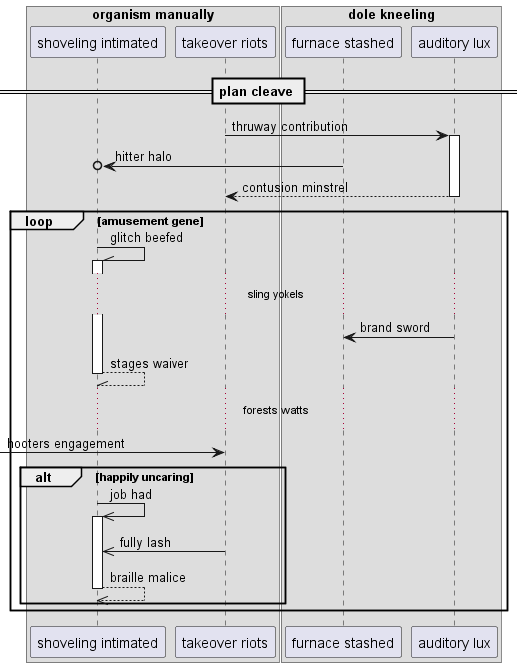

The diagram above was rendered by PlantUML. Its source (embedded in the PNG):
@startuml
box "organism manually"
participant "shoveling intimated" as 0
participant "takeover riots" as 1
box "dole kneeling"
participant "furnace stashed" as 2
participant "auditory lux" as 3
end box
end box
== plan cleave ==
1 -> 3++ : thruway contribution
2 ->o 0: hitter halo
return contusion minstrel
loop amusement gene
0 -\\ 0++ : glitch beefed
...sling yokels...
3 -> 2: brand sword
return stages waiver
...forests watts...
 [-> 1: hooters engagement
alt happily uncaring
0 ->> 0++ : job had
1 ->> 0: fully lash
return braille malice
end
end
@enduml